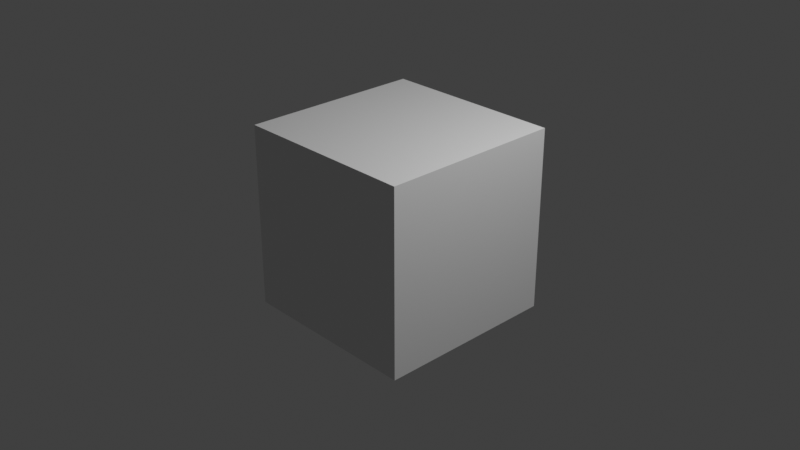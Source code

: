 # Source: scaling.blend  (saved by Blender 2.92.15; exported with 4.5.12 LTS)
import bpy
from mathutils import Matrix  # noqa: F401  (used for matrix-valued properties, if any)

bpy.ops.wm.read_factory_settings(use_empty=True)
scene = bpy.context.scene
scene.name = 'Scene'

# ---- collections
col_collection = bpy.data.collections.new('Collection'); scene.collection.children.link(col_collection)

# ---- materials (node trees are filled in below, after node groups)
mat_material = bpy.data.materials.new('Material')
mat_material.alpha_threshold = 0.0
mat_material.use_transparent_shadow = False
mat_material.line_color = (0.0, 0.0, 0.0, 1.0)

# ---- material node trees
mat_material.use_nodes = True; mat_material.node_tree.nodes.clear()
_N = mat_material.node_tree.nodes; _L = mat_material.node_tree.links
n0 = _N.new('ShaderNodeOutputMaterial'); n0.name = 'Material Output'; n0.location = (300, 300)
n1 = _N.new('ShaderNodeBsdfPrincipled'); n1.name = 'Principled BSDF'; n1.location = (10, 300)
n1.distribution = 'GGX'
n1.subsurface_method = 'BURLEY'
n1.inputs[2].default_value = 0.4
n1.inputs[3].default_value = 1.45
n1.inputs[27].default_value = (0.0, 0.0, 0.0, 1.0)
n1.inputs[28].default_value = 1.0
_L.new(n1.outputs[0], n0.inputs[0])
n0.is_active_output = True

# ---- world
world_world = bpy.data.worlds.new('World'); scene.world = world_world
world_world.use_nodes = True; world_world.node_tree.nodes.clear()
_N = world_world.node_tree.nodes; _L = world_world.node_tree.links
n0 = _N.new('ShaderNodeOutputWorld'); n0.name = 'World Output'; n0.location = (300, 300)
n1 = _N.new('ShaderNodeBackground'); n1.name = 'Background'; n1.location = (10, 300)
n1.inputs[0].default_value = (0.05088, 0.05088, 0.05088, 1.0)
_L.new(n1.outputs[0], n0.inputs[0])
n0.is_active_output = True
world_world.color = (0.05088, 0.05088, 0.05088)
world_world.use_sun_shadow = False
world_world.sun_shadow_jitter_overblur = 0.0

# ---- cameras
cam_camera = bpy.data.cameras.new('Camera')
cam_camera.clip_end = 100.0
cam_camera.ortho_scale = 7.314

# ---- lights
light_light = bpy.data.lights.new('Light', 'POINT')
light_light.transmission_factor = 0.0
light_light.energy = 1000.0
light_light.shadow_soft_size = 0.1
light_light.shadow_maximum_resolution = 0.006
light_light.use_absolute_resolution = True

# ---- meshes
me_cube = bpy.data.meshes.new('Cube')
me_cube.from_pydata([(1.0, 1.0, 1.0), (1.0, 1.0, -1.0), (1.0, -1.0, 1.0), (1.0, -1.0, -1.0), (-1.0, 1.0, 1.0), (-1.0, 1.0, -1.0), (-1.0, -1.0, 1.0), (-1.0, -1.0, -1.0)], [], [(0, 4, 6, 2), (3, 2, 6, 7), (7, 6, 4, 5), (5, 1, 3, 7), (1, 0, 2, 3), (5, 4, 0, 1)])
_uv = me_cube.uv_layers.new(name='UVMap')
_uv.uv.foreach_set('vector', [0.625, 0.5, 0.875, 0.5, 0.875, 0.75, 0.625, 0.75, 0.375, 0.75, 0.625, 0.75, 0.625, 1.0, 0.375, 1.0, 0.375, 0.0, 0.625, 0.0, 0.625, 0.25, 0.375, 0.25, 0.125, 0.5, 0.375, 0.5, 0.375, 0.75, 0.125, 0.75, 0.375, 0.5, 0.625, 0.5, 0.625, 0.75, 0.375, 0.75, 0.375, 0.25, 0.625, 0.25, 0.625, 0.5, 0.375, 0.5])
me_cube.materials.append(mat_material)
me_cube.use_remesh_preserve_volume = False
me_cube.use_remesh_preserve_attributes = False
me_cube.use_mirror_vertex_groups = False
me_cube.update()

# ---- objects
ob_cube = bpy.data.objects.new('Cube', me_cube)
ob_light = bpy.data.objects.new('Light', light_light)
ob_camera = bpy.data.objects.new('Camera', cam_camera)

# ---- transforms, parenting, visibility, modifiers, constraints
ob_cube.location = (0.0, 0.0, 0.0)
ob_cube.lock_rotations_4d = False
ob_cube.empty_display_type = 'ARROWS'
ob_cube.lineart.crease_threshold = 0.0
ob_light.location = (4.076, 1.005, 5.904)
ob_light.rotation_euler = (0.6503, 0.05522, 1.866)
ob_light.lock_rotations_4d = False
ob_light.empty_display_type = 'ARROWS'
ob_light.color = (0.0, 0.0, 0.0, 0.0)
ob_light.lineart.crease_threshold = 0.0
ob_camera.location = (7.359, -6.926, 4.958)
ob_camera.rotation_euler = (1.109, 0.0, 0.8149)
ob_camera.lock_rotations_4d = False
ob_camera.empty_display_type = 'ARROWS'
ob_camera.color = (0.0, 0.0, 0.0, 0.0)
ob_camera.display_type = 'WIRE'
ob_camera.lineart.crease_threshold = 0.0

# ---- collection membership
col_collection.objects.link(ob_cube)
col_collection.objects.link(ob_light)
col_collection.objects.link(ob_camera)

# ---- scene / render settings (as saved in the file)
scene.camera = ob_camera
scene.frame_start = 0; scene.frame_end = 440; scene.frame_set(0)
scene.render.engine = 'BLENDER_EEVEE_NEXT'
scene.render.image_settings.color_depth = '16'
scene.render.resolution_x = 960
scene.render.resolution_y = 540
scene.render.fps = 30
scene.cycles.use_denoising = False
scene.cycles.samples = 128
scene.cycles.sampling_pattern = 'TABULATED_SOBOL'
scene.cycles.use_adaptive_sampling = False
scene.cycles.use_light_tree = False
scene.eevee.taa_samples = 1
scene.eevee.taa_render_samples = 1
scene.view_settings.view_transform = 'Standard'
bpy.context.view_layer.update()
